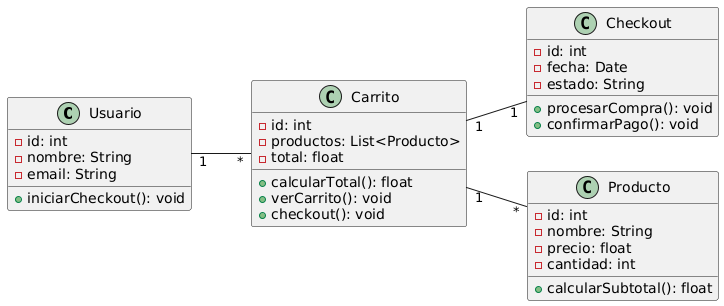

The diagram above was rendered by PlantUML. Its source (embedded in the PNG):
@startuml
left to right direction

class Usuario {
    - id: int
    - nombre: String
    - email: String
    + iniciarCheckout(): void
}

class Carrito {
    - id: int
    - productos: List<Producto>
    - total: float
    + calcularTotal(): float
    + verCarrito(): void
    + checkout(): void
}

class Checkout {
    - id: int
    - fecha: Date
    - estado: String
    + procesarCompra(): void
    + confirmarPago(): void
}

class Producto {
    - id: int
    - nombre: String
    - precio: float
    - cantidad: int
    + calcularSubtotal(): float
}

Usuario "1" -- "*" Carrito
Carrito "1" -- "1" Checkout
Carrito "1" -- "*" Producto
@enduml